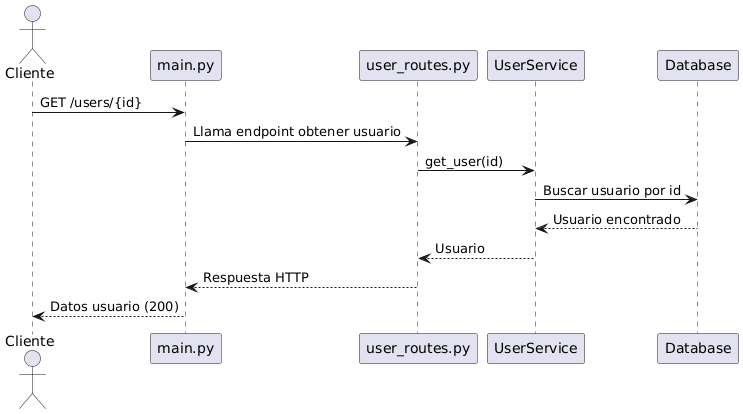

The diagram above was rendered by PlantUML. Its source (embedded in the PNG):
@startuml
actor Cliente
Cliente -> main.py: GET /users/{id}
main.py -> user_routes.py: Llama endpoint obtener usuario
user_routes.py -> UserService: get_user(id)
UserService -> Database: Buscar usuario por id
Database --> UserService: Usuario encontrado
UserService --> user_routes.py: Usuario
user_routes.py --> main.py: Respuesta HTTP
main.py --> Cliente: Datos usuario (200)
@enduml